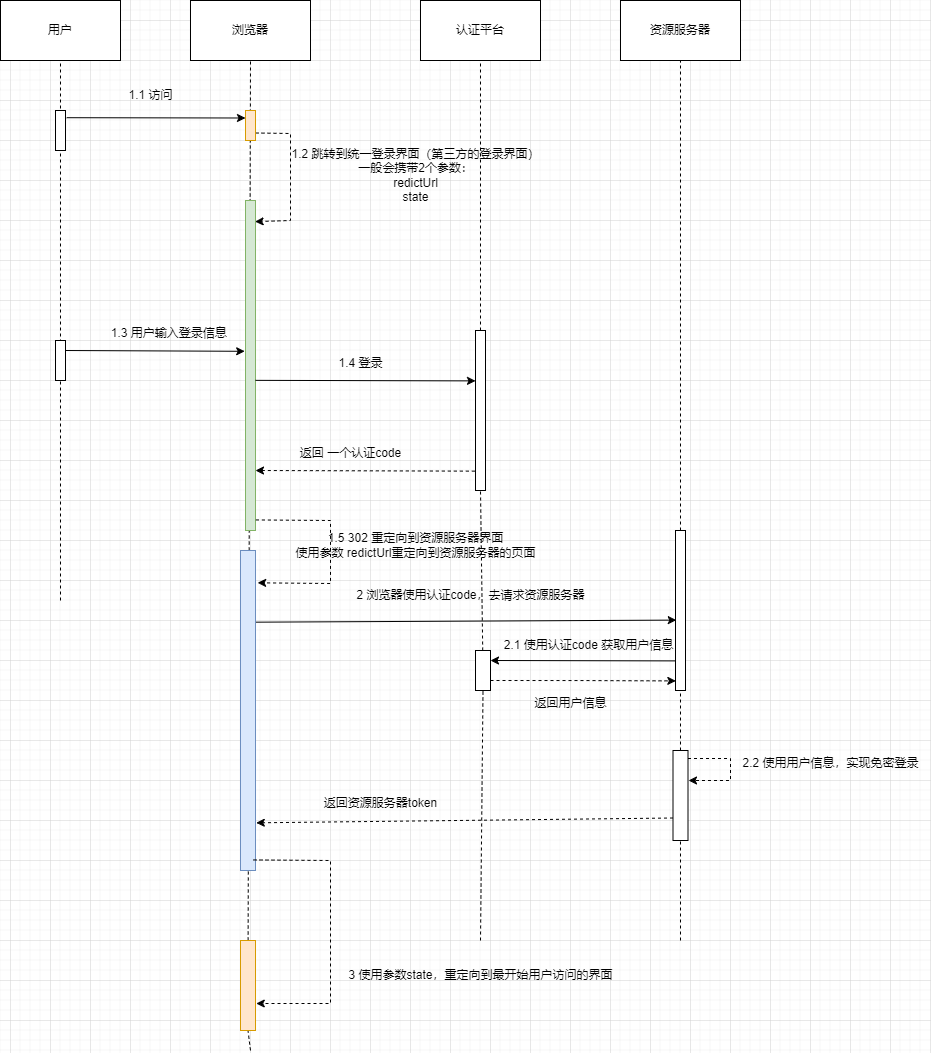

The diagram above was exported from draw.io. Its source (the exported page's mxGraphModel, read from the mxfile embedded in the PNG):
<mxGraphModel dx="1292" dy="965" grid="1" gridSize="10" guides="1" tooltips="1" connect="1" arrows="1" fold="1" page="1" pageScale="1" pageWidth="827" pageHeight="1169" math="0" shadow="0">
  <root>
    <mxCell id="0" />
    <mxCell id="1" parent="0" />
    <mxCell id="vpgrB-1XnzAno02Zj9Gh-46" value="" style="endArrow=classic;html=1;rounded=0;movable=1;resizable=1;rotatable=1;deletable=1;editable=1;locked=0;connectable=1;exitX=1;exitY=0.75;exitDx=0;exitDy=0;entryX=0.96;entryY=0.064;entryDx=0;entryDy=0;entryPerimeter=0;dashed=1;" parent="1" edge="1" target="kofVAdp2BPLbC6F-_LOb-26" source="vpgrB-1XnzAno02Zj9Gh-41">
      <mxGeometry width="50" height="50" relative="1" as="geometry">
        <mxPoint x="280" y="270" as="sourcePoint" />
        <mxPoint x="280" y="320" as="targetPoint" />
        <Array as="points">
          <mxPoint x="320" y="233" />
          <mxPoint x="320" y="290" />
          <mxPoint x="320" y="320" />
        </Array>
      </mxGeometry>
    </mxCell>
    <mxCell id="vpgrB-1XnzAno02Zj9Gh-44" value="" style="endArrow=classic;html=1;rounded=0;entryX=0;entryY=0.25;entryDx=0;entryDy=0;movable=1;resizable=1;rotatable=1;deletable=1;editable=1;locked=0;connectable=1;exitX=1.12;exitY=0.18;exitDx=0;exitDy=0;exitPerimeter=0;" parent="1" target="vpgrB-1XnzAno02Zj9Gh-41" edge="1" source="vpgrB-1XnzAno02Zj9Gh-38">
      <mxGeometry width="50" height="50" relative="1" as="geometry">
        <mxPoint x="272.20000000000005" y="220" as="sourcePoint" />
        <mxPoint x="-77.79999999999995" y="34.960000000000036" as="targetPoint" />
      </mxGeometry>
    </mxCell>
    <mxCell id="vpgrB-1XnzAno02Zj9Gh-1" value="用户" style="rounded=0;whiteSpace=wrap;html=1;movable=1;resizable=1;rotatable=1;deletable=1;editable=1;locked=0;connectable=1;" parent="1" vertex="1">
      <mxGeometry x="30" y="100" width="120" height="60" as="geometry" />
    </mxCell>
    <mxCell id="vpgrB-1XnzAno02Zj9Gh-7" value="浏览器" style="rounded=0;whiteSpace=wrap;html=1;movable=1;resizable=1;rotatable=1;deletable=1;editable=1;locked=0;connectable=1;" parent="1" vertex="1">
      <mxGeometry x="220" y="100" width="120" height="60" as="geometry" />
    </mxCell>
    <mxCell id="vpgrB-1XnzAno02Zj9Gh-9" value="认证平台" style="rounded=0;whiteSpace=wrap;html=1;movable=1;resizable=1;rotatable=1;deletable=1;editable=1;locked=0;connectable=1;" parent="1" vertex="1">
      <mxGeometry x="450" y="100" width="120" height="60" as="geometry" />
    </mxCell>
    <mxCell id="vpgrB-1XnzAno02Zj9Gh-10" value="" style="endArrow=none;dashed=1;html=1;rounded=0;entryX=0.5;entryY=1;entryDx=0;entryDy=0;movable=1;resizable=1;rotatable=1;deletable=1;editable=1;locked=0;connectable=1;" parent="1" source="vpgrB-1XnzAno02Zj9Gh-49" target="vpgrB-1XnzAno02Zj9Gh-9" edge="1">
      <mxGeometry width="50" height="50" relative="1" as="geometry">
        <mxPoint x="510" y="710" as="sourcePoint" />
        <mxPoint x="860" y="390" as="targetPoint" />
      </mxGeometry>
    </mxCell>
    <mxCell id="vpgrB-1XnzAno02Zj9Gh-11" value="资源服务器" style="rounded=0;whiteSpace=wrap;html=1;movable=1;resizable=1;rotatable=1;deletable=1;editable=1;locked=0;connectable=1;" parent="1" vertex="1">
      <mxGeometry x="650" y="100" width="120" height="60" as="geometry" />
    </mxCell>
    <mxCell id="vpgrB-1XnzAno02Zj9Gh-12" value="" style="endArrow=none;dashed=1;html=1;rounded=0;entryX=0.5;entryY=1;entryDx=0;entryDy=0;movable=1;resizable=1;rotatable=1;deletable=1;editable=1;locked=0;connectable=1;" parent="1" target="vpgrB-1XnzAno02Zj9Gh-11" edge="1" source="kofVAdp2BPLbC6F-_LOb-10">
      <mxGeometry width="50" height="50" relative="1" as="geometry">
        <mxPoint x="710" y="1040" as="sourcePoint" />
        <mxPoint x="1060" y="382" as="targetPoint" />
      </mxGeometry>
    </mxCell>
    <mxCell id="vpgrB-1XnzAno02Zj9Gh-32" value="" style="endArrow=none;dashed=1;html=1;rounded=0;entryX=0.5;entryY=1;entryDx=0;entryDy=0;movable=1;resizable=1;rotatable=1;deletable=1;editable=1;locked=0;connectable=1;" parent="1" target="vpgrB-1XnzAno02Zj9Gh-7" edge="1" source="kofVAdp2BPLbC6F-_LOb-37">
      <mxGeometry width="50" height="50" relative="1" as="geometry">
        <mxPoint x="280" y="1150" as="sourcePoint" />
        <mxPoint x="30" y="170" as="targetPoint" />
      </mxGeometry>
    </mxCell>
    <mxCell id="vpgrB-1XnzAno02Zj9Gh-36" value="" style="endArrow=none;dashed=1;html=1;rounded=0;movable=0;resizable=0;rotatable=0;deletable=0;editable=0;locked=1;connectable=0;entryX=0.5;entryY=1;entryDx=0;entryDy=0;" parent="1" target="vpgrB-1XnzAno02Zj9Gh-1" edge="1">
      <mxGeometry width="50" height="50" relative="1" as="geometry">
        <mxPoint x="90" y="700" as="sourcePoint" />
        <mxPoint x="100" y="170" as="targetPoint" />
      </mxGeometry>
    </mxCell>
    <mxCell id="vpgrB-1XnzAno02Zj9Gh-38" value="" style="rounded=0;whiteSpace=wrap;html=1;movable=1;resizable=1;rotatable=1;deletable=1;editable=1;locked=0;connectable=1;" parent="1" vertex="1">
      <mxGeometry x="85" y="210" width="10" height="40" as="geometry" />
    </mxCell>
    <mxCell id="vpgrB-1XnzAno02Zj9Gh-41" value="" style="rounded=0;whiteSpace=wrap;html=1;movable=1;resizable=1;rotatable=1;deletable=1;editable=1;locked=0;connectable=1;fillColor=#ffe6cc;strokeColor=#d79b00;" parent="1" vertex="1">
      <mxGeometry x="275" y="210" width="10" height="30" as="geometry" />
    </mxCell>
    <mxCell id="vpgrB-1XnzAno02Zj9Gh-45" value="1.1 访问" style="text;html=1;align=center;verticalAlign=middle;resizable=0;points=[];autosize=1;strokeColor=none;fillColor=none;" parent="1" vertex="1">
      <mxGeometry x="145" y="180" width="70" height="30" as="geometry" />
    </mxCell>
    <mxCell id="vpgrB-1XnzAno02Zj9Gh-47" value="1.2 跳转到统一登录界面（第三方的登录界面）&lt;div&gt;一般会携带2个参数：&lt;/div&gt;&lt;div&gt;redictUrl&lt;/div&gt;&lt;div&gt;state&lt;/div&gt;" style="text;html=1;align=center;verticalAlign=middle;resizable=0;points=[];autosize=1;strokeColor=none;fillColor=none;" parent="1" vertex="1">
      <mxGeometry x="310" y="240" width="270" height="70" as="geometry" />
    </mxCell>
    <mxCell id="vpgrB-1XnzAno02Zj9Gh-48" value="" style="rounded=0;whiteSpace=wrap;html=1;movable=1;resizable=1;rotatable=1;deletable=1;editable=1;locked=0;connectable=1;" parent="1" vertex="1">
      <mxGeometry x="85" y="440" width="10" height="40" as="geometry" />
    </mxCell>
    <mxCell id="vpgrB-1XnzAno02Zj9Gh-50" value="" style="endArrow=none;dashed=1;html=1;rounded=0;entryX=0.5;entryY=1;entryDx=0;entryDy=0;movable=1;resizable=1;rotatable=1;deletable=1;editable=1;locked=0;connectable=1;" parent="1" target="vpgrB-1XnzAno02Zj9Gh-49" edge="1" source="kofVAdp2BPLbC6F-_LOb-14">
      <mxGeometry width="50" height="50" relative="1" as="geometry">
        <mxPoint x="510" y="1040" as="sourcePoint" />
        <mxPoint x="510" y="160" as="targetPoint" />
      </mxGeometry>
    </mxCell>
    <mxCell id="vpgrB-1XnzAno02Zj9Gh-49" value="" style="rounded=0;whiteSpace=wrap;html=1;movable=1;resizable=1;rotatable=1;deletable=1;editable=1;locked=0;connectable=1;" parent="1" vertex="1">
      <mxGeometry x="505" y="430" width="10" height="160" as="geometry" />
    </mxCell>
    <mxCell id="kofVAdp2BPLbC6F-_LOb-2" value="1.3 用户输入登录信息&amp;nbsp;" style="text;html=1;align=center;verticalAlign=middle;resizable=0;points=[];autosize=1;strokeColor=none;fillColor=none;" vertex="1" parent="1">
      <mxGeometry x="130" y="418" width="140" height="30" as="geometry" />
    </mxCell>
    <mxCell id="kofVAdp2BPLbC6F-_LOb-6" value="" style="endArrow=classic;html=1;rounded=0;entryX=1;entryY=0.125;entryDx=0;entryDy=0;entryPerimeter=0;movable=1;resizable=1;rotatable=1;deletable=1;editable=1;locked=0;connectable=1;exitX=-0.067;exitY=0.879;exitDx=0;exitDy=0;exitPerimeter=0;dashed=1;" edge="1" parent="1" source="vpgrB-1XnzAno02Zj9Gh-49">
      <mxGeometry width="50" height="50" relative="1" as="geometry">
        <mxPoint x="500" y="570" as="sourcePoint" />
        <mxPoint x="285" y="570" as="targetPoint" />
      </mxGeometry>
    </mxCell>
    <mxCell id="kofVAdp2BPLbC6F-_LOb-7" value="返回 一个认证code" style="text;html=1;align=center;verticalAlign=middle;resizable=0;points=[];autosize=1;strokeColor=none;fillColor=none;" vertex="1" parent="1">
      <mxGeometry x="320" y="538" width="120" height="30" as="geometry" />
    </mxCell>
    <mxCell id="kofVAdp2BPLbC6F-_LOb-11" value="" style="endArrow=none;dashed=1;html=1;rounded=0;entryX=0.5;entryY=1;entryDx=0;entryDy=0;movable=1;resizable=1;rotatable=1;deletable=1;editable=1;locked=0;connectable=1;" edge="1" parent="1" source="kofVAdp2BPLbC6F-_LOb-22" target="kofVAdp2BPLbC6F-_LOb-10">
      <mxGeometry width="50" height="50" relative="1" as="geometry">
        <mxPoint x="710" y="1040" as="sourcePoint" />
        <mxPoint x="710" y="160" as="targetPoint" />
      </mxGeometry>
    </mxCell>
    <mxCell id="kofVAdp2BPLbC6F-_LOb-10" value="" style="rounded=0;whiteSpace=wrap;html=1;movable=1;resizable=1;rotatable=1;deletable=1;editable=1;locked=0;connectable=1;" vertex="1" parent="1">
      <mxGeometry x="705" y="630" width="10" height="160" as="geometry" />
    </mxCell>
    <mxCell id="kofVAdp2BPLbC6F-_LOb-12" value="" style="endArrow=classic;html=1;rounded=0;exitX=0.959;exitY=0.224;exitDx=0;exitDy=0;entryX=0.08;entryY=0.56;entryDx=0;entryDy=0;entryPerimeter=0;exitPerimeter=0;" edge="1" parent="1" source="kofVAdp2BPLbC6F-_LOb-31" target="kofVAdp2BPLbC6F-_LOb-10">
      <mxGeometry width="50" height="50" relative="1" as="geometry">
        <mxPoint x="285" y="670" as="sourcePoint" />
        <mxPoint x="700" y="670" as="targetPoint" />
      </mxGeometry>
    </mxCell>
    <mxCell id="kofVAdp2BPLbC6F-_LOb-13" value="2 浏览器使用认证code，去请求资源服务器" style="text;html=1;align=center;verticalAlign=middle;resizable=0;points=[];autosize=1;strokeColor=none;fillColor=none;" vertex="1" parent="1">
      <mxGeometry x="375" y="680" width="250" height="30" as="geometry" />
    </mxCell>
    <mxCell id="kofVAdp2BPLbC6F-_LOb-15" value="" style="endArrow=none;dashed=1;html=1;rounded=0;entryX=0.5;entryY=1;entryDx=0;entryDy=0;movable=1;resizable=1;rotatable=1;deletable=1;editable=1;locked=0;connectable=1;" edge="1" parent="1" target="kofVAdp2BPLbC6F-_LOb-14">
      <mxGeometry width="50" height="50" relative="1" as="geometry">
        <mxPoint x="510" y="1040" as="sourcePoint" />
        <mxPoint x="510" y="590" as="targetPoint" />
      </mxGeometry>
    </mxCell>
    <mxCell id="kofVAdp2BPLbC6F-_LOb-14" value="" style="rounded=0;whiteSpace=wrap;html=1;movable=1;resizable=1;rotatable=1;deletable=1;editable=1;locked=0;connectable=1;" vertex="1" parent="1">
      <mxGeometry x="505" y="750" width="15" height="40" as="geometry" />
    </mxCell>
    <mxCell id="kofVAdp2BPLbC6F-_LOb-16" value="" style="endArrow=classic;html=1;rounded=0;entryX=1;entryY=0.25;entryDx=0;entryDy=0;exitX=-0.08;exitY=0.815;exitDx=0;exitDy=0;exitPerimeter=0;" edge="1" parent="1" source="kofVAdp2BPLbC6F-_LOb-10" target="kofVAdp2BPLbC6F-_LOb-14">
      <mxGeometry width="50" height="50" relative="1" as="geometry">
        <mxPoint x="706" y="762" as="sourcePoint" />
        <mxPoint x="590" y="700" as="targetPoint" />
      </mxGeometry>
    </mxCell>
    <mxCell id="kofVAdp2BPLbC6F-_LOb-17" value="2.1 使用认证code 获取用户信息" style="text;html=1;align=center;verticalAlign=middle;resizable=0;points=[];autosize=1;strokeColor=none;fillColor=none;" vertex="1" parent="1">
      <mxGeometry x="522.5" y="730" width="190" height="30" as="geometry" />
    </mxCell>
    <mxCell id="kofVAdp2BPLbC6F-_LOb-20" style="edgeStyle=orthogonalEdgeStyle;rounded=0;orthogonalLoop=1;jettySize=auto;html=1;exitX=1;exitY=0.75;exitDx=0;exitDy=0;entryX=0.033;entryY=0.94;entryDx=0;entryDy=0;entryPerimeter=0;dashed=1;" edge="1" parent="1" source="kofVAdp2BPLbC6F-_LOb-14" target="kofVAdp2BPLbC6F-_LOb-10">
      <mxGeometry relative="1" as="geometry" />
    </mxCell>
    <mxCell id="kofVAdp2BPLbC6F-_LOb-21" value="返回用户信息" style="text;html=1;align=center;verticalAlign=middle;resizable=0;points=[];autosize=1;strokeColor=none;fillColor=none;" vertex="1" parent="1">
      <mxGeometry x="550" y="788" width="100" height="30" as="geometry" />
    </mxCell>
    <mxCell id="kofVAdp2BPLbC6F-_LOb-23" value="" style="endArrow=none;dashed=1;html=1;rounded=0;entryX=0.5;entryY=1;entryDx=0;entryDy=0;movable=1;resizable=1;rotatable=1;deletable=1;editable=1;locked=0;connectable=1;" edge="1" parent="1" target="kofVAdp2BPLbC6F-_LOb-22">
      <mxGeometry width="50" height="50" relative="1" as="geometry">
        <mxPoint x="710" y="1040" as="sourcePoint" />
        <mxPoint x="710" y="790" as="targetPoint" />
      </mxGeometry>
    </mxCell>
    <mxCell id="kofVAdp2BPLbC6F-_LOb-22" value="" style="rounded=0;whiteSpace=wrap;html=1;movable=1;resizable=1;rotatable=1;deletable=1;editable=1;locked=0;connectable=1;" vertex="1" parent="1">
      <mxGeometry x="702.5" y="850" width="15" height="90" as="geometry" />
    </mxCell>
    <mxCell id="kofVAdp2BPLbC6F-_LOb-24" value="" style="endArrow=classic;html=1;rounded=0;exitX=1.127;exitY=0.15;exitDx=0;exitDy=0;exitPerimeter=0;dashed=1;" edge="1" parent="1">
      <mxGeometry width="50" height="50" relative="1" as="geometry">
        <mxPoint x="717.505" y="858" as="sourcePoint" />
        <mxPoint x="718" y="880" as="targetPoint" />
        <Array as="points">
          <mxPoint x="760" y="858" />
          <mxPoint x="760" y="880" />
        </Array>
      </mxGeometry>
    </mxCell>
    <mxCell id="kofVAdp2BPLbC6F-_LOb-25" value="2.2 使用用户信息，实现免密登录&lt;div&gt;&lt;br&gt;&lt;/div&gt;" style="text;html=1;align=center;verticalAlign=middle;resizable=0;points=[];autosize=1;strokeColor=none;fillColor=none;" vertex="1" parent="1">
      <mxGeometry x="760" y="850" width="200" height="40" as="geometry" />
    </mxCell>
    <mxCell id="kofVAdp2BPLbC6F-_LOb-26" value="" style="rounded=0;whiteSpace=wrap;html=1;movable=1;resizable=1;rotatable=1;deletable=1;editable=1;locked=0;connectable=1;fillColor=#d5e8d4;strokeColor=#82b366;" vertex="1" parent="1">
      <mxGeometry x="275" y="300" width="10" height="330" as="geometry" />
    </mxCell>
    <mxCell id="kofVAdp2BPLbC6F-_LOb-28" style="rounded=0;orthogonalLoop=1;jettySize=auto;html=1;entryX=-0.08;entryY=0.457;entryDx=0;entryDy=0;entryPerimeter=0;" edge="1" parent="1" target="kofVAdp2BPLbC6F-_LOb-26">
      <mxGeometry relative="1" as="geometry">
        <mxPoint x="95" y="450" as="sourcePoint" />
      </mxGeometry>
    </mxCell>
    <mxCell id="kofVAdp2BPLbC6F-_LOb-29" value="" style="endArrow=classic;html=1;rounded=0;exitX=1;exitY=0.545;exitDx=0;exitDy=0;exitPerimeter=0;entryX=0;entryY=0.315;entryDx=0;entryDy=0;entryPerimeter=0;" edge="1" parent="1" source="kofVAdp2BPLbC6F-_LOb-26" target="vpgrB-1XnzAno02Zj9Gh-49">
      <mxGeometry width="50" height="50" relative="1" as="geometry">
        <mxPoint x="420" y="530" as="sourcePoint" />
        <mxPoint x="500" y="480" as="targetPoint" />
      </mxGeometry>
    </mxCell>
    <mxCell id="kofVAdp2BPLbC6F-_LOb-30" value="1.4 登录" style="text;html=1;align=center;verticalAlign=middle;resizable=0;points=[];autosize=1;strokeColor=none;fillColor=none;" vertex="1" parent="1">
      <mxGeometry x="355" y="448" width="70" height="30" as="geometry" />
    </mxCell>
    <mxCell id="kofVAdp2BPLbC6F-_LOb-31" value="" style="rounded=0;whiteSpace=wrap;html=1;movable=1;resizable=1;rotatable=1;deletable=1;editable=1;locked=0;connectable=1;fillColor=#dae8fc;strokeColor=#6c8ebf;" vertex="1" parent="1">
      <mxGeometry x="270" y="650" width="15" height="320" as="geometry" />
    </mxCell>
    <mxCell id="kofVAdp2BPLbC6F-_LOb-32" value="" style="endArrow=classic;html=1;rounded=0;exitX=1.04;exitY=0.968;exitDx=0;exitDy=0;exitPerimeter=0;entryX=1.143;entryY=0.101;entryDx=0;entryDy=0;entryPerimeter=0;dashed=1;movable=1;resizable=1;rotatable=1;deletable=1;editable=1;locked=0;connectable=1;" edge="1" parent="1" source="kofVAdp2BPLbC6F-_LOb-26" target="kofVAdp2BPLbC6F-_LOb-31">
      <mxGeometry width="50" height="50" relative="1" as="geometry">
        <mxPoint x="340" y="690" as="sourcePoint" />
        <mxPoint x="340" y="680" as="targetPoint" />
        <Array as="points">
          <mxPoint x="360" y="620" />
          <mxPoint x="360" y="683" />
        </Array>
      </mxGeometry>
    </mxCell>
    <mxCell id="kofVAdp2BPLbC6F-_LOb-33" value="1.5 302 重定向到资源服务器界面&lt;div&gt;使用参数 redictUrl重定向到资源服务器的页面&lt;/div&gt;" style="text;html=1;align=center;verticalAlign=middle;resizable=0;points=[];autosize=1;strokeColor=none;fillColor=none;" vertex="1" parent="1">
      <mxGeometry x="315" y="625" width="260" height="40" as="geometry" />
    </mxCell>
    <mxCell id="kofVAdp2BPLbC6F-_LOb-35" value="" style="endArrow=classic;html=1;rounded=0;exitX=0;exitY=0.75;exitDx=0;exitDy=0;entryX=1.051;entryY=0.851;entryDx=0;entryDy=0;entryPerimeter=0;dashed=1;movable=1;resizable=1;rotatable=1;deletable=1;editable=1;locked=0;connectable=1;" edge="1" parent="1" source="kofVAdp2BPLbC6F-_LOb-22" target="kofVAdp2BPLbC6F-_LOb-31">
      <mxGeometry width="50" height="50" relative="1" as="geometry">
        <mxPoint x="410" y="910" as="sourcePoint" />
        <mxPoint x="460" y="860" as="targetPoint" />
      </mxGeometry>
    </mxCell>
    <mxCell id="kofVAdp2BPLbC6F-_LOb-36" value="返回资源服务器token" style="text;html=1;align=center;verticalAlign=middle;resizable=0;points=[];autosize=1;strokeColor=none;fillColor=none;" vertex="1" parent="1">
      <mxGeometry x="340" y="888" width="140" height="30" as="geometry" />
    </mxCell>
    <mxCell id="kofVAdp2BPLbC6F-_LOb-38" value="" style="endArrow=none;dashed=1;html=1;rounded=0;entryX=0.5;entryY=1;entryDx=0;entryDy=0;movable=1;resizable=1;rotatable=1;deletable=1;editable=1;locked=0;connectable=1;" edge="1" parent="1" target="kofVAdp2BPLbC6F-_LOb-37">
      <mxGeometry width="50" height="50" relative="1" as="geometry">
        <mxPoint x="280" y="1150" as="sourcePoint" />
        <mxPoint x="280" y="160" as="targetPoint" />
      </mxGeometry>
    </mxCell>
    <mxCell id="kofVAdp2BPLbC6F-_LOb-37" value="" style="rounded=0;whiteSpace=wrap;html=1;movable=1;resizable=1;rotatable=1;deletable=1;editable=1;locked=0;connectable=1;fillColor=#ffe6cc;strokeColor=#d79b00;" vertex="1" parent="1">
      <mxGeometry x="270" y="1040" width="15" height="90" as="geometry" />
    </mxCell>
    <mxCell id="kofVAdp2BPLbC6F-_LOb-39" value="" style="endArrow=classic;html=1;rounded=0;exitX=0.867;exitY=0.967;exitDx=0;exitDy=0;exitPerimeter=0;entryX=1.051;entryY=0.7;entryDx=0;entryDy=0;entryPerimeter=0;dashed=1;" edge="1" parent="1" source="kofVAdp2BPLbC6F-_LOb-31" target="kofVAdp2BPLbC6F-_LOb-37">
      <mxGeometry width="50" height="50" relative="1" as="geometry">
        <mxPoint x="420" y="960" as="sourcePoint" />
        <mxPoint x="360" y="1120" as="targetPoint" />
        <Array as="points">
          <mxPoint x="360" y="960" />
          <mxPoint x="360" y="1103" />
        </Array>
      </mxGeometry>
    </mxCell>
    <mxCell id="kofVAdp2BPLbC6F-_LOb-40" value="3 使用参数state，重定向到最开始用户访问的界面" style="text;html=1;align=center;verticalAlign=middle;resizable=0;points=[];autosize=1;strokeColor=none;fillColor=none;" vertex="1" parent="1">
      <mxGeometry x="365" y="1060" width="290" height="30" as="geometry" />
    </mxCell>
  </root>
</mxGraphModel>